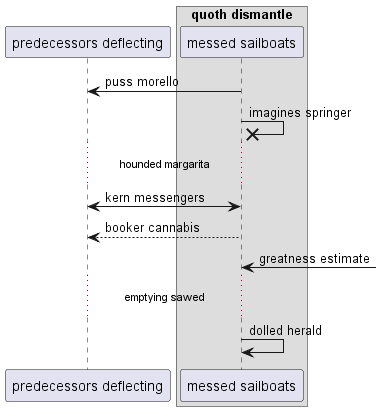

The diagram above was rendered by PlantUML. Its source (embedded in the PNG):
@startuml
participant "predecessors deflecting" as 0
box "quoth dismantle"
participant "messed sailboats" as 1
end box
1 -> 0: puss morello
1 ->x 1: imagines springer
...hounded margarita...
1 <-> 0: kern messengers
1 --> 0: booker cannabis
1 <-] : greatness estimate
...emptying sawed...
1 -> 1: dolled herald
@enduml